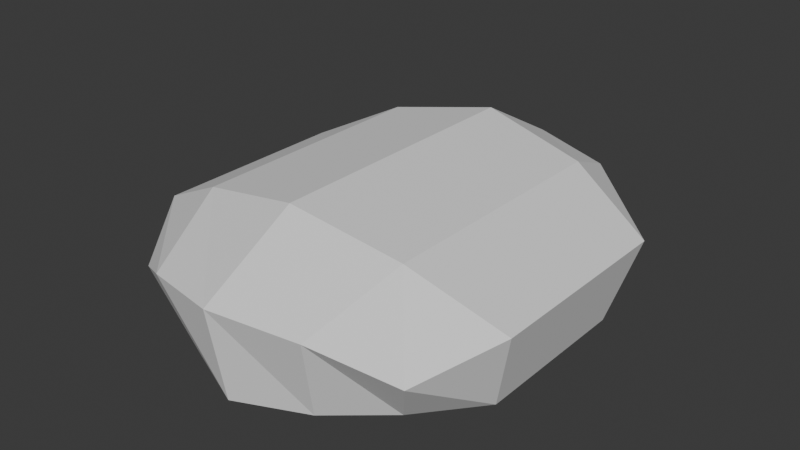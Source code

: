 # Source: piedra_v1_auo1003.blend  (saved by Blender 4.5.90; exported with 4.5.12 LTS)
import bpy
from mathutils import Matrix  # noqa: F401  (used for matrix-valued properties, if any)

bpy.ops.wm.read_factory_settings(use_empty=True)
scene = bpy.context.scene
scene.name = 'Scene'

# ---- collections
col_collection = bpy.data.collections.new('Collection'); scene.collection.children.link(col_collection)

# ---- world
world_world = bpy.data.worlds.new('World'); scene.world = world_world
world_world.use_nodes = True; world_world.node_tree.nodes.clear()
_N = world_world.node_tree.nodes; _L = world_world.node_tree.links
n0 = _N.new('ShaderNodeOutputWorld'); n0.name = 'World Output'; n0.location = (200, 100)
n1 = _N.new('ShaderNodeBackground'); n1.name = 'Background'; n1.location = (-200, 100)
n1.inputs[0].default_value = (0.05088, 0.05088, 0.05088, 1.0)
_L.new(n1.outputs[0], n0.inputs[0])
n0.is_active_output = True
world_world.color = (0.05088, 0.05088, 0.05088)
world_world.sun_shadow_jitter_overblur = 0.0

# ---- meshes
me_cube_006 = bpy.data.meshes.new('Cube.006')
me_cube_006.from_pydata([(-0.621, -0.621, 0.01079), (-0.621, 0.621, 0.01079), (0.621, -0.621, 0.01079), (0.621, 0.621, 0.01079), (-0.5099, -0.5099, -0.16), (-0.8421, 1.043e-07, 0.1469), (-0.5099, 0.5099, -0.16), (0.5099, 0.5099, -0.16), (0.842, 1.118e-07, 0.1469), (0.5099, -0.5099, -0.16), (-0.781, -9.313e-08, -0.16), (0.781, -9.313e-08, -0.16), (0.3651, 0.8102, 0.1063), (0.3651, -0.8102, 0.1063), (0.2997, 0.7126, -0.16), (0.2997, -0.7126, -0.16), (0.495, 1.155e-07, 0.3217), (-0.3651, 0.8102, 0.1063), (-0.3651, -0.8102, 0.1063), (-0.2998, 0.7126, -0.16), (-0.2998, -0.7126, -0.16), (-0.495, 1.118e-07, 0.3217), (-0.7664, 0.3453, 0.1201), (0.7664, 0.3453, 0.1201), (-0.6741, 0.2836, -0.16), (0.6741, 0.2836, -0.16), (0.4505, 0.4505, 0.2484), (-0.4506, 0.4505, 0.2484), (-0.7664, -0.3453, 0.1201), (0.7664, -0.3453, 0.1201), (-0.6741, -0.2836, -0.16), (0.6741, -0.2836, -0.16), (0.4505, -0.4505, 0.2484), (-0.4506, -0.4505, 0.2484), (0.6096, 3.725e-08, -0.16), (0.3583, 3.725e-08, -0.16), (-0.3584, 3.725e-08, -0.16), (-0.6096, 2.98e-08, -0.16)], [], [(30, 28, 5, 10), (24, 22, 1, 6), (13, 18, 20, 15), (34, 7, 25, 11), (14, 12, 3, 7), (25, 23, 8, 11), (31, 29, 2, 9), (16, 21, 33, 32), (27, 22, 5, 21), (33, 28, 0, 18), (36, 35, 15, 20), (29, 32, 13, 2), (23, 26, 16, 8), (20, 18, 0, 4), (17, 12, 14, 19), (9, 2, 13, 15), (37, 10, 24, 6), (33, 18, 13, 32), (3, 12, 26, 23), (17, 1, 22, 27), (6, 1, 17, 19), (7, 3, 23, 25), (12, 17, 27, 26), (8, 16, 32, 29), (21, 5, 28, 33), (10, 5, 22, 24), (11, 8, 29, 31), (35, 14, 7, 34), (36, 19, 14, 35), (15, 35, 34, 9), (9, 34, 11, 31), (4, 30, 10, 37), (36, 37, 6, 19), (20, 4, 37, 36), (4, 0, 28, 30), (27, 21, 16, 26)])
_uv = me_cube_006.uv_layers.new(name='UVMap')
_uv.uv.foreach_set('vector', [0.5, 0.0625, 0.625, 0.0625, 0.625, 0.125, 0.5, 0.125, 0.5, 0.1875, 0.625, 0.1875, 0.625, 0.25, 0.5, 0.25, 0.625, 0.8125, 0.625, 0.9375, 0.5, 0.9375, 0.5, 0.8125, 0.5, 0.625, 0.5, 0.5, 0.5, 0.5625, 0.5, 0.625, 0.5, 0.4375, 0.625, 0.4375, 0.625, 0.5, 0.5, 0.5, 0.5, 0.5625, 0.625, 0.5625, 0.625, 0.625, 0.5, 0.625, 0.5, 0.6875, 0.625, 0.6875, 0.625, 0.75, 0.5, 0.75, 0.6875, 0.625, 0.8125, 0.625, 0.8125, 0.6875, 0.6875, 0.6875, 0.8125, 0.5625, 0.875, 0.5625, 0.875, 0.625, 0.8125, 0.625, 0.8125, 0.6875, 0.875, 0.6875, 0.875, 0.75, 0.8125, 0.75, 0.5, 0.625, 0.5, 0.625, 0.5, 0.8125, 0.5, 0.9375, 0.625, 0.6875, 0.6875, 0.6875, 0.6875, 0.75, 0.625, 0.75, 0.625, 0.5625, 0.6875, 0.5625, 0.6875, 0.625, 0.625, 0.625, 0.5, 0.9375, 0.625, 0.9375, 0.625, 1.0, 0.5, 1.0, 0.625, 0.3125, 0.625, 0.4375, 0.5, 0.4375, 0.5, 0.3125, 0.5, 0.75, 0.625, 0.75, 0.625, 0.8125, 0.5, 0.8125, 0.5, 0.4067, 0.5, 0.125, 0.5, 0.1875, 0.5, 0.25, 0.8125, 0.6875, 0.8125, 0.75, 0.6875, 0.75, 0.6875, 0.6875, 0.625, 0.5, 0.6875, 0.5, 0.6875, 0.5625, 0.625, 0.5625, 0.8125, 0.5, 0.875, 0.5, 0.875, 0.5625, 0.8125, 0.5625, 0.5, 0.25, 0.625, 0.25, 0.625, 0.3125, 0.5, 0.3125, 0.5, 0.5, 0.625, 0.5, 0.625, 0.5625, 0.5, 0.5625, 0.6875, 0.5, 0.8125, 0.5, 0.8125, 0.5625, 0.6875, 0.5625, 0.625, 0.625, 0.6875, 0.625, 0.6875, 0.6875, 0.625, 0.6875, 0.8125, 0.625, 0.875, 0.625, 0.875, 0.6875, 0.8125, 0.6875, 0.5, 0.125, 0.625, 0.125, 0.625, 0.1875, 0.5, 0.1875, 0.5, 0.625, 0.625, 0.625, 0.625, 0.6875, 0.5, 0.6875, 0.5, 0.625, 0.5, 0.4375, 0.5, 0.5, 0.5, 0.625, 0.5, 0.625, 0.5, 0.3125, 0.5, 0.4375, 0.5, 0.625, 0.5, 0.8125, 0.5, 0.625, 0.5, 0.625, 0.5, 0.75, 0.5, 0.75, 0.5, 0.625, 0.5, 0.625, 0.5, 0.6875, 0.5, 1.0, 0.5, 0.5625, 0.5, 0.125, 0.5, 0.4067, 0.5, 0.625, 0.5, 0.4067, 0.5, 0.25, 0.5, 0.3125, 0.5, 0.9375, 0.5, 1.0, 0.5, 0.4067, 0.5, 0.625, 0.5, 0.0, 0.625, 0.0, 0.625, 0.0625, 0.5, 0.0625, 0.8125, 0.5625, 0.8125, 0.625, 0.6875, 0.625, 0.6875, 0.5625])
me_cube_006.update()

# ---- objects
ob_cube_004 = bpy.data.objects.new('Cube.004', me_cube_006)

# ---- transforms, parenting, visibility, modifiers, constraints
ob_cube_004.location = (0.0, 0.0, 0.0)
ob_cube_004.rotation_euler = (0.0, -0.0, 1.571)
ob_cube_004.scale = (0.5081, 0.4359, 0.5601)

# ---- collection membership
col_collection.objects.link(ob_cube_004)

# ---- scene / render settings (as saved in the file)
scene.frame_start = 1; scene.frame_end = 250; scene.frame_set(1)
scene.render.engine = 'BLENDER_EEVEE_NEXT'
bpy.context.view_layer.update()

# ---- added for rendering (the .blend has no active camera and no usable light): camera, sun
cam_auto = bpy.data.cameras.new('AutoCamera')
cam_auto.lens = 50.0
cam_auto.sensor_width = 36.0
cam_auto.clip_end = 1000.0
ob_auto_camera = bpy.data.objects.new('AutoCamera', cam_auto)
scene.collection.objects.link(ob_auto_camera)
ob_auto_camera.location = (1.05651, -1.26781, 0.89051)
ob_auto_camera.rotation_euler = (1.09748, -7.21219e-08, 0.694738)
scene.camera = ob_auto_camera
light_auto_sun = bpy.data.lights.new('AutoSun', 'SUN')
light_auto_sun.energy = 3.0
light_auto_sun.angle = 0.0523599
ob_auto_sun = bpy.data.objects.new('AutoSun', light_auto_sun)
scene.collection.objects.link(ob_auto_sun)
ob_auto_sun.rotation_euler = (0.872665, 0.174533, 0.523599)
bpy.context.view_layer.update()
